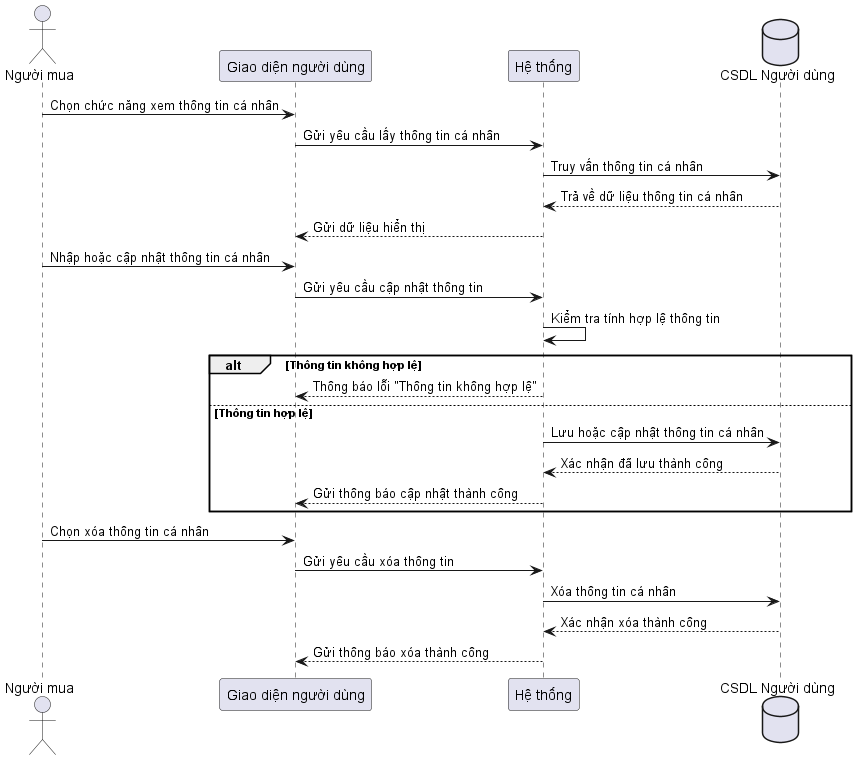

The diagram above was rendered by PlantUML. Its source (embedded in the PNG):
@startuml Sequence Buyer Manage Personal Info

actor "Người mua" as Buyer
participant "Giao diện người dùng" as UI
participant "Hệ thống" as System
database "CSDL Người dùng" as UserDB


Buyer -> UI: Chọn chức năng xem thông tin cá nhân
UI -> System: Gửi yêu cầu lấy thông tin cá nhân
System -> UserDB: Truy vấn thông tin cá nhân
UserDB --> System: Trả về dữ liệu thông tin cá nhân
System --> UI: Gửi dữ liệu hiển thị

Buyer -> UI: Nhập hoặc cập nhật thông tin cá nhân
UI -> System: Gửi yêu cầu cập nhật thông tin
System -> System: Kiểm tra tính hợp lệ thông tin

alt Thông tin không hợp lệ
    System --> UI: Thông báo lỗi "Thông tin không hợp lệ"
else Thông tin hợp lệ
    System -> UserDB: Lưu hoặc cập nhật thông tin cá nhân
    UserDB --> System: Xác nhận đã lưu thành công
    System --> UI: Gửi thông báo cập nhật thành công
end

Buyer -> UI: Chọn xóa thông tin cá nhân
UI -> System: Gửi yêu cầu xóa thông tin
System -> UserDB: Xóa thông tin cá nhân
UserDB --> System: Xác nhận xóa thành công
System --> UI: Gửi thông báo xóa thành công

@enduml